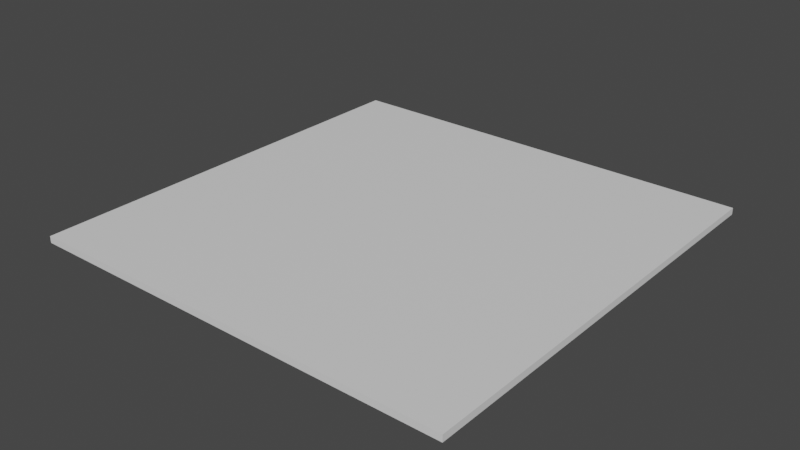 # Source: frameinterior.blend  (saved by Blender 3.5.10; exported with 4.5.12 LTS)
import bpy
from mathutils import Matrix  # noqa: F401  (used for matrix-valued properties, if any)

bpy.ops.wm.read_factory_settings(use_empty=True)
scene = bpy.context.scene
scene.name = 'Scene'

# ---- collections
col_collection = bpy.data.collections.new('Collection'); scene.collection.children.link(col_collection)

# ---- materials (node trees are filled in below, after node groups)
mat_material = bpy.data.materials.new('Material')
mat_material.alpha_threshold = 0.0
mat_material.use_transparent_shadow = False
mat_material.roughness = 0.5
mat_material.line_color = (0.0, 0.0, 0.0, 1.0)

# ---- material node trees
mat_material.use_nodes = True; mat_material.node_tree.nodes.clear()
_N = mat_material.node_tree.nodes; _L = mat_material.node_tree.links
n0 = _N.new('ShaderNodeOutputMaterial'); n0.name = 'Material Output'; n0.location = (300, 300)
n1 = _N.new('ShaderNodeBsdfPrincipled'); n1.name = 'Principled BSDF'; n1.location = (10, 300)
n1.distribution = 'GGX'
n1.subsurface_method = 'RANDOM_WALK_SKIN'
n1.inputs[3].default_value = 1.45
n1.inputs[27].default_value = (0.0, 0.0, 0.0, 1.0)
n1.inputs[28].default_value = 1.0
_L.new(n1.outputs[0], n0.inputs[0])
n0.is_active_output = True

# ---- world
world_world = bpy.data.worlds.new('World'); scene.world = world_world
world_world.use_nodes = True; world_world.node_tree.nodes.clear()
_N = world_world.node_tree.nodes; _L = world_world.node_tree.links
n0 = _N.new('ShaderNodeOutputWorld'); n0.name = 'World Output'; n0.location = (300, 300)
n1 = _N.new('ShaderNodeBackground'); n1.name = 'Background'; n1.location = (10, 300)
n1.inputs[0].default_value = (0.05088, 0.05088, 0.05088, 1.0)
_L.new(n1.outputs[0], n0.inputs[0])
n0.is_active_output = True
world_world.color = (0.05088, 0.05088, 0.05088)
world_world.use_sun_shadow = False
world_world.sun_shadow_jitter_overblur = 0.0

# ---- meshes
me_cube = bpy.data.meshes.new('Cube')
me_cube.from_pydata([(-0.8006, -0.8006, -0.01224), (-0.8006, -0.8006, 0.01224), (-0.8006, 0.8006, -0.01224), (-0.8006, 0.8006, 0.01224), (0.8006, -0.8006, -0.01224), (0.8006, -0.8006, 0.01224), (0.8006, 0.8006, -0.01224), (0.8006, 0.8006, 0.01224)], [], [(0, 1, 3, 2), (2, 3, 7, 6), (6, 7, 5, 4), (4, 5, 1, 0), (2, 6, 4, 0), (7, 3, 1, 5)])
_uv = me_cube.uv_layers.new(name='UVMap')
_uv.uv.foreach_set('vector', [0.375, 0.0, 0.625, 0.0, 0.625, 0.25, 0.375, 0.25, 0.375, 0.25, 0.625, 0.25, 0.625, 0.5, 0.375, 0.5, 0.375, 0.5, 0.625, 0.5, 0.625, 0.75, 0.375, 0.75, 0.375, 0.75, 0.625, 0.75, 0.625, 1.0, 0.375, 1.0, 0.125, 0.5, 0.375, 0.5, 0.375, 0.75, 0.125, 0.75, 0.625, 0.5, 0.875, 0.5, 0.875, 0.75, 0.625, 0.75])
me_cube.materials.append(mat_material)
me_cube.use_mirror_vertex_groups = False
me_cube.update()

# ---- objects
ob_cube = bpy.data.objects.new('Cube', me_cube)

# ---- transforms, parenting, visibility, modifiers, constraints
ob_cube.location = (0.0, 0.0, 0.0)
ob_cube.lock_rotations_4d = False
ob_cube.empty_display_type = 'ARROWS'
ob_cube.lineart.crease_threshold = 0.0

# ---- collection membership
col_collection.objects.link(ob_cube)

# ---- scene / render settings (as saved in the file)
scene.frame_start = 1; scene.frame_end = 250; scene.frame_set(1)
scene.render.engine = 'BLENDER_EEVEE_NEXT'
scene.cycles.sampling_pattern = 'TABULATED_SOBOL'
scene.view_settings.view_transform = 'Filmic'
bpy.context.view_layer.update()

# ---- added for rendering (the .blend has no active camera and no usable light): camera, sun
cam_auto = bpy.data.cameras.new('AutoCamera')
cam_auto.lens = 50.0
cam_auto.sensor_width = 36.0
cam_auto.clip_end = 1000.0
ob_auto_camera = bpy.data.objects.new('AutoCamera', cam_auto)
scene.collection.objects.link(ob_auto_camera)
ob_auto_camera.location = (2.09531, -2.51437, 1.67625)
ob_auto_camera.rotation_euler = (1.09748, -7.21219e-08, 0.694738)
scene.camera = ob_auto_camera
light_auto_sun = bpy.data.lights.new('AutoSun', 'SUN')
light_auto_sun.energy = 3.0
light_auto_sun.angle = 0.0523599
ob_auto_sun = bpy.data.objects.new('AutoSun', light_auto_sun)
scene.collection.objects.link(ob_auto_sun)
ob_auto_sun.rotation_euler = (0.872665, 0.174533, 0.523599)
bpy.context.view_layer.update()
